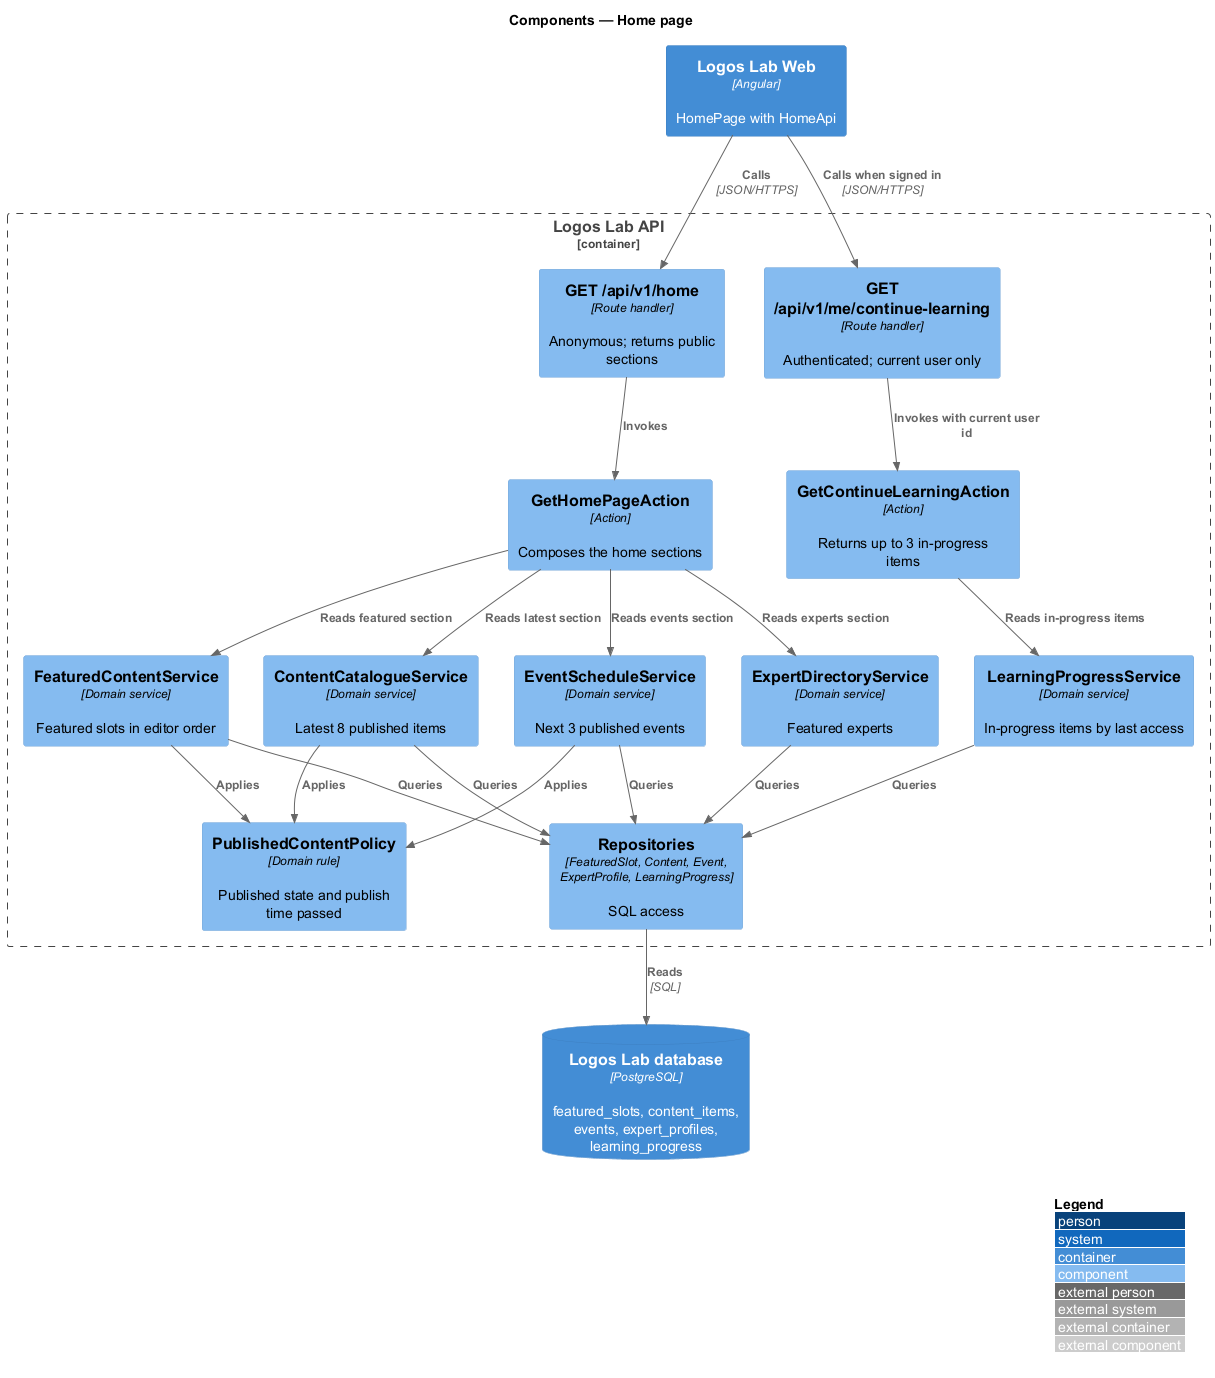

The diagram above was rendered by PlantUML. Its source (embedded in the PNG):
@startuml
!include <C4/C4_Component>
LAYOUT_WITH_LEGEND()
title Components — Home page

Container(web, "Logos Lab Web", "Angular", "HomePage with HomeApi")
Container_Boundary(api, "Logos Lab API") {
  Component(home, "GET /api/v1/home", "Route handler", "Anonymous; returns public sections")
  Component(cont, "GET /api/v1/me/continue-learning", "Route handler", "Authenticated; current user only")
  Component(action, "GetHomePageAction", "Action", "Composes the home sections")
  Component(cl, "GetContinueLearningAction", "Action", "Returns up to 3 in-progress items")
  Component(featured, "FeaturedContentService", "Domain service", "Featured slots in editor order")
  Component(catalogue, "ContentCatalogueService", "Domain service", "Latest 8 published items")
  Component(events, "EventScheduleService", "Domain service", "Next 3 published events")
  Component(experts, "ExpertDirectoryService", "Domain service", "Featured experts")
  Component(progress, "LearningProgressService", "Domain service", "In-progress items by last access")
  Component(policy, "PublishedContentPolicy", "Domain rule", "Published state and publish time passed")
  Component(repos, "Repositories", "FeaturedSlot, Content, Event, ExpertProfile, LearningProgress", "SQL access")
}
ContainerDb(db, "Logos Lab database", "PostgreSQL", "featured_slots, content_items, events, expert_profiles, learning_progress")
Rel(web, home, "Calls", "JSON/HTTPS")
Rel(web, cont, "Calls when signed in", "JSON/HTTPS")
Rel(home, action, "Invokes")
Rel(cont, cl, "Invokes with current user id")
Rel(action, featured, "Reads featured section")
Rel(action, catalogue, "Reads latest section")
Rel(action, events, "Reads events section")
Rel(action, experts, "Reads experts section")
Rel(cl, progress, "Reads in-progress items")
Rel(featured, policy, "Applies")
Rel(catalogue, policy, "Applies")
Rel(events, policy, "Applies")
Rel(featured, repos, "Queries")
Rel(catalogue, repos, "Queries")
Rel(events, repos, "Queries")
Rel(experts, repos, "Queries")
Rel(progress, repos, "Queries")
Rel(repos, db, "Reads", "SQL")
@enduml